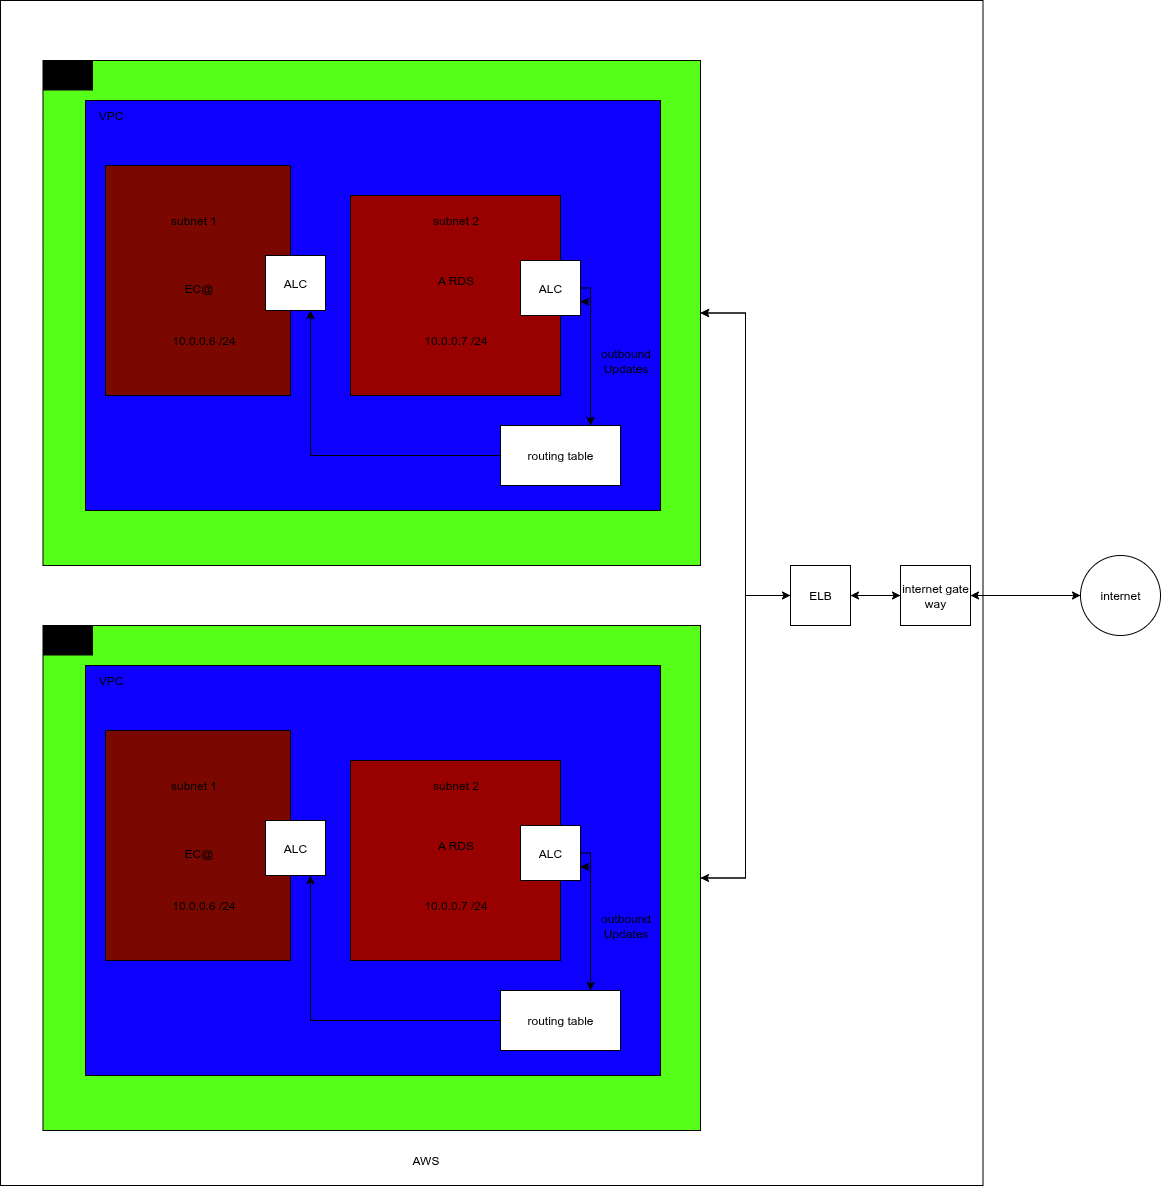

The diagram above was exported from draw.io. Its source (the exported page's mxGraphModel, read from the mxfile embedded in the PNG):
<mxGraphModel dx="1545" dy="346" grid="1" gridSize="10" guides="1" tooltips="1" connect="1" arrows="1" fold="1" page="1" pageScale="1" pageWidth="850" pageHeight="1100" math="0" shadow="0">
  <root>
    <mxCell id="0" />
    <mxCell id="1" parent="0" />
    <mxCell id="ed1fkzuUAg78KeBle6xF-73" value="" style="rounded=0;whiteSpace=wrap;html=1;" parent="1" vertex="1">
      <mxGeometry x="-190" y="105" width="982.5" height="1185" as="geometry" />
    </mxCell>
    <mxCell id="ed1fkzuUAg78KeBle6xF-1" value="" style="rounded=0;whiteSpace=wrap;html=1;fillColor=#56FF18;" parent="1" vertex="1">
      <mxGeometry x="-147.5" y="165" width="657.5" height="505" as="geometry" />
    </mxCell>
    <mxCell id="Jqsz5ZgMX5fxaSFkiqne-1" value="" style="rounded=0;whiteSpace=wrap;html=1;fillColor=#0E00FF;" parent="1" vertex="1">
      <mxGeometry x="-105" y="205" width="575" height="410" as="geometry" />
    </mxCell>
    <mxCell id="Jqsz5ZgMX5fxaSFkiqne-9" value="" style="rounded=0;whiteSpace=wrap;html=1;fillColor=#7A0800;" parent="1" vertex="1">
      <mxGeometry x="-85" y="270" width="185" height="230" as="geometry" />
    </mxCell>
    <mxCell id="ed1fkzuUAg78KeBle6xF-102" style="edgeStyle=orthogonalEdgeStyle;rounded=0;orthogonalLoop=1;jettySize=auto;html=1;entryX=1;entryY=0.5;entryDx=0;entryDy=0;" parent="1" source="Jqsz5ZgMX5fxaSFkiqne-6" target="ed1fkzuUAg78KeBle6xF-50" edge="1">
      <mxGeometry relative="1" as="geometry" />
    </mxCell>
    <mxCell id="Jqsz5ZgMX5fxaSFkiqne-6" value="internet" style="ellipse;whiteSpace=wrap;html=1;aspect=fixed;" parent="1" vertex="1">
      <mxGeometry x="890" y="660" width="80" height="80" as="geometry" />
    </mxCell>
    <mxCell id="Jqsz5ZgMX5fxaSFkiqne-10" value="subnet 1" style="text;html=1;align=center;verticalAlign=middle;resizable=0;points=[];autosize=1;strokeColor=none;fillColor=none;" parent="1" vertex="1">
      <mxGeometry x="-32.5" y="310" width="70" height="30" as="geometry" />
    </mxCell>
    <mxCell id="Jqsz5ZgMX5fxaSFkiqne-11" value="10.0.0.6 /24" style="text;html=1;align=center;verticalAlign=middle;resizable=0;points=[];autosize=1;strokeColor=none;fillColor=none;" parent="1" vertex="1">
      <mxGeometry x="-32.5" y="430" width="90" height="30" as="geometry" />
    </mxCell>
    <mxCell id="Jqsz5ZgMX5fxaSFkiqne-12" value="" style="rounded=0;whiteSpace=wrap;html=1;fillColor=#990000;" parent="1" vertex="1">
      <mxGeometry x="160" y="300" width="210" height="200" as="geometry" />
    </mxCell>
    <mxCell id="Jqsz5ZgMX5fxaSFkiqne-13" value="subnet 2" style="text;html=1;align=center;verticalAlign=middle;resizable=0;points=[];autosize=1;strokeColor=none;fillColor=none;" parent="1" vertex="1">
      <mxGeometry x="230" y="310" width="70" height="30" as="geometry" />
    </mxCell>
    <mxCell id="Jqsz5ZgMX5fxaSFkiqne-14" value="10.0.0.7 /24" style="text;html=1;align=center;verticalAlign=middle;resizable=0;points=[];autosize=1;strokeColor=none;fillColor=none;" parent="1" vertex="1">
      <mxGeometry x="220" y="430" width="90" height="30" as="geometry" />
    </mxCell>
    <mxCell id="Jqsz5ZgMX5fxaSFkiqne-15" value="EC@" style="text;html=1;align=center;verticalAlign=middle;resizable=0;points=[];autosize=1;strokeColor=none;fillColor=none;" parent="1" vertex="1">
      <mxGeometry x="-17.5" y="377.5" width="50" height="30" as="geometry" />
    </mxCell>
    <mxCell id="Jqsz5ZgMX5fxaSFkiqne-16" value="A RDS" style="text;html=1;align=center;verticalAlign=middle;resizable=0;points=[];autosize=1;strokeColor=none;fillColor=none;" parent="1" vertex="1">
      <mxGeometry x="235" y="370" width="60" height="30" as="geometry" />
    </mxCell>
    <mxCell id="Jqsz5ZgMX5fxaSFkiqne-17" value="VPC" style="text;html=1;align=center;verticalAlign=middle;resizable=0;points=[];autosize=1;strokeColor=none;fillColor=none;" parent="1" vertex="1">
      <mxGeometry x="-105" y="205" width="50" height="30" as="geometry" />
    </mxCell>
    <mxCell id="Jqsz5ZgMX5fxaSFkiqne-29" style="edgeStyle=orthogonalEdgeStyle;rounded=0;orthogonalLoop=1;jettySize=auto;html=1;entryX=0.75;entryY=1;entryDx=0;entryDy=0;" parent="1" source="Jqsz5ZgMX5fxaSFkiqne-23" target="Jqsz5ZgMX5fxaSFkiqne-25" edge="1">
      <mxGeometry relative="1" as="geometry" />
    </mxCell>
    <mxCell id="Jqsz5ZgMX5fxaSFkiqne-30" style="edgeStyle=orthogonalEdgeStyle;rounded=0;orthogonalLoop=1;jettySize=auto;html=1;entryX=1;entryY=0.75;entryDx=0;entryDy=0;" parent="1" source="Jqsz5ZgMX5fxaSFkiqne-23" target="Jqsz5ZgMX5fxaSFkiqne-28" edge="1">
      <mxGeometry relative="1" as="geometry">
        <Array as="points">
          <mxPoint x="400" y="406" />
        </Array>
      </mxGeometry>
    </mxCell>
    <mxCell id="Jqsz5ZgMX5fxaSFkiqne-23" value="routing table" style="whiteSpace=wrap;html=1;" parent="1" vertex="1">
      <mxGeometry x="310" y="530" width="120" height="60" as="geometry" />
    </mxCell>
    <mxCell id="Jqsz5ZgMX5fxaSFkiqne-25" value="ALC" style="whiteSpace=wrap;html=1;" parent="1" vertex="1">
      <mxGeometry x="75" y="360" width="60" height="55" as="geometry" />
    </mxCell>
    <mxCell id="ed1fkzuUAg78KeBle6xF-43" style="edgeStyle=orthogonalEdgeStyle;rounded=0;orthogonalLoop=1;jettySize=auto;html=1;entryX=0.75;entryY=0;entryDx=0;entryDy=0;" parent="1" source="Jqsz5ZgMX5fxaSFkiqne-28" target="Jqsz5ZgMX5fxaSFkiqne-23" edge="1">
      <mxGeometry relative="1" as="geometry">
        <Array as="points">
          <mxPoint x="400" y="392" />
        </Array>
      </mxGeometry>
    </mxCell>
    <mxCell id="Jqsz5ZgMX5fxaSFkiqne-28" value="ALC" style="whiteSpace=wrap;html=1;" parent="1" vertex="1">
      <mxGeometry x="330" y="365" width="60" height="55" as="geometry" />
    </mxCell>
    <mxCell id="ed1fkzuUAg78KeBle6xF-40" value="AZ1" style="text;html=1;align=center;verticalAlign=middle;resizable=0;points=[];autosize=1;strokeColor=none;fillColor=#000000;" parent="1" vertex="1">
      <mxGeometry x="-147.5" y="165" width="50" height="30" as="geometry" />
    </mxCell>
    <mxCell id="ed1fkzuUAg78KeBle6xF-42" value="outbound&lt;div&gt;Updates&lt;/div&gt;" style="text;html=1;align=center;verticalAlign=middle;resizable=0;points=[];autosize=1;strokeColor=none;fillColor=none;" parent="1" vertex="1">
      <mxGeometry x="400" y="445" width="70" height="40" as="geometry" />
    </mxCell>
    <mxCell id="ed1fkzuUAg78KeBle6xF-70" style="edgeStyle=orthogonalEdgeStyle;rounded=0;orthogonalLoop=1;jettySize=auto;html=1;entryX=1;entryY=0.5;entryDx=0;entryDy=0;" parent="1" source="ed1fkzuUAg78KeBle6xF-50" target="ed1fkzuUAg78KeBle6xF-69" edge="1">
      <mxGeometry relative="1" as="geometry" />
    </mxCell>
    <mxCell id="ed1fkzuUAg78KeBle6xF-75" style="edgeStyle=orthogonalEdgeStyle;rounded=0;orthogonalLoop=1;jettySize=auto;html=1;entryX=0;entryY=0.5;entryDx=0;entryDy=0;" parent="1" source="ed1fkzuUAg78KeBle6xF-50" target="Jqsz5ZgMX5fxaSFkiqne-6" edge="1">
      <mxGeometry relative="1" as="geometry" />
    </mxCell>
    <mxCell id="ed1fkzuUAg78KeBle6xF-50" value="internet gate way" style="rounded=0;whiteSpace=wrap;html=1;" parent="1" vertex="1">
      <mxGeometry x="710" y="670" width="70" height="60" as="geometry" />
    </mxCell>
    <mxCell id="ed1fkzuUAg78KeBle6xF-71" style="edgeStyle=orthogonalEdgeStyle;rounded=0;orthogonalLoop=1;jettySize=auto;html=1;entryX=1;entryY=0.5;entryDx=0;entryDy=0;" parent="1" source="ed1fkzuUAg78KeBle6xF-69" target="ed1fkzuUAg78KeBle6xF-1" edge="1">
      <mxGeometry relative="1" as="geometry" />
    </mxCell>
    <mxCell id="ed1fkzuUAg78KeBle6xF-99" style="edgeStyle=orthogonalEdgeStyle;rounded=0;orthogonalLoop=1;jettySize=auto;html=1;" parent="1" source="ed1fkzuUAg78KeBle6xF-69" target="ed1fkzuUAg78KeBle6xF-78" edge="1">
      <mxGeometry relative="1" as="geometry" />
    </mxCell>
    <mxCell id="ed1fkzuUAg78KeBle6xF-100" style="edgeStyle=orthogonalEdgeStyle;rounded=0;orthogonalLoop=1;jettySize=auto;html=1;entryX=1;entryY=0.5;entryDx=0;entryDy=0;" parent="1" source="ed1fkzuUAg78KeBle6xF-69" target="ed1fkzuUAg78KeBle6xF-1" edge="1">
      <mxGeometry relative="1" as="geometry" />
    </mxCell>
    <mxCell id="ed1fkzuUAg78KeBle6xF-101" style="edgeStyle=orthogonalEdgeStyle;rounded=0;orthogonalLoop=1;jettySize=auto;html=1;" parent="1" source="ed1fkzuUAg78KeBle6xF-69" target="ed1fkzuUAg78KeBle6xF-50" edge="1">
      <mxGeometry relative="1" as="geometry" />
    </mxCell>
    <mxCell id="ed1fkzuUAg78KeBle6xF-69" value="ELB" style="whiteSpace=wrap;html=1;" parent="1" vertex="1">
      <mxGeometry x="600" y="670" width="60" height="60" as="geometry" />
    </mxCell>
    <mxCell id="ed1fkzuUAg78KeBle6xF-98" style="edgeStyle=orthogonalEdgeStyle;rounded=0;orthogonalLoop=1;jettySize=auto;html=1;entryX=0;entryY=0.5;entryDx=0;entryDy=0;" parent="1" source="ed1fkzuUAg78KeBle6xF-78" target="ed1fkzuUAg78KeBle6xF-69" edge="1">
      <mxGeometry relative="1" as="geometry" />
    </mxCell>
    <mxCell id="ed1fkzuUAg78KeBle6xF-78" value="" style="rounded=0;whiteSpace=wrap;html=1;fillColor=#56FF18;" parent="1" vertex="1">
      <mxGeometry x="-147.5" y="730" width="657.5" height="505" as="geometry" />
    </mxCell>
    <mxCell id="ed1fkzuUAg78KeBle6xF-79" value="" style="rounded=0;whiteSpace=wrap;html=1;fillColor=#0E00FF;" parent="1" vertex="1">
      <mxGeometry x="-105" y="770" width="575" height="410" as="geometry" />
    </mxCell>
    <mxCell id="ed1fkzuUAg78KeBle6xF-80" value="" style="rounded=0;whiteSpace=wrap;html=1;fillColor=#7A0800;" parent="1" vertex="1">
      <mxGeometry x="-85" y="835" width="185" height="230" as="geometry" />
    </mxCell>
    <mxCell id="ed1fkzuUAg78KeBle6xF-81" value="subnet 1" style="text;html=1;align=center;verticalAlign=middle;resizable=0;points=[];autosize=1;strokeColor=none;fillColor=none;" parent="1" vertex="1">
      <mxGeometry x="-32.5" y="875" width="70" height="30" as="geometry" />
    </mxCell>
    <mxCell id="ed1fkzuUAg78KeBle6xF-82" value="10.0.0.6 /24" style="text;html=1;align=center;verticalAlign=middle;resizable=0;points=[];autosize=1;strokeColor=none;fillColor=none;" parent="1" vertex="1">
      <mxGeometry x="-32.5" y="995" width="90" height="30" as="geometry" />
    </mxCell>
    <mxCell id="ed1fkzuUAg78KeBle6xF-83" value="" style="rounded=0;whiteSpace=wrap;html=1;fillColor=#990000;" parent="1" vertex="1">
      <mxGeometry x="160" y="865" width="210" height="200" as="geometry" />
    </mxCell>
    <mxCell id="ed1fkzuUAg78KeBle6xF-84" value="subnet 2" style="text;html=1;align=center;verticalAlign=middle;resizable=0;points=[];autosize=1;strokeColor=none;fillColor=none;" parent="1" vertex="1">
      <mxGeometry x="230" y="875" width="70" height="30" as="geometry" />
    </mxCell>
    <mxCell id="ed1fkzuUAg78KeBle6xF-85" value="10.0.0.7 /24" style="text;html=1;align=center;verticalAlign=middle;resizable=0;points=[];autosize=1;strokeColor=none;fillColor=none;" parent="1" vertex="1">
      <mxGeometry x="220" y="995" width="90" height="30" as="geometry" />
    </mxCell>
    <mxCell id="ed1fkzuUAg78KeBle6xF-86" value="EC@" style="text;html=1;align=center;verticalAlign=middle;resizable=0;points=[];autosize=1;strokeColor=none;fillColor=none;" parent="1" vertex="1">
      <mxGeometry x="-17.5" y="942.5" width="50" height="30" as="geometry" />
    </mxCell>
    <mxCell id="ed1fkzuUAg78KeBle6xF-87" value="A RDS" style="text;html=1;align=center;verticalAlign=middle;resizable=0;points=[];autosize=1;strokeColor=none;fillColor=none;" parent="1" vertex="1">
      <mxGeometry x="235" y="935" width="60" height="30" as="geometry" />
    </mxCell>
    <mxCell id="ed1fkzuUAg78KeBle6xF-88" value="VPC" style="text;html=1;align=center;verticalAlign=middle;resizable=0;points=[];autosize=1;strokeColor=none;fillColor=none;" parent="1" vertex="1">
      <mxGeometry x="-105" y="770" width="50" height="30" as="geometry" />
    </mxCell>
    <mxCell id="ed1fkzuUAg78KeBle6xF-89" style="edgeStyle=orthogonalEdgeStyle;rounded=0;orthogonalLoop=1;jettySize=auto;html=1;entryX=0.75;entryY=1;entryDx=0;entryDy=0;" parent="1" source="ed1fkzuUAg78KeBle6xF-91" target="ed1fkzuUAg78KeBle6xF-92" edge="1">
      <mxGeometry relative="1" as="geometry" />
    </mxCell>
    <mxCell id="ed1fkzuUAg78KeBle6xF-90" style="edgeStyle=orthogonalEdgeStyle;rounded=0;orthogonalLoop=1;jettySize=auto;html=1;entryX=1;entryY=0.75;entryDx=0;entryDy=0;" parent="1" source="ed1fkzuUAg78KeBle6xF-91" target="ed1fkzuUAg78KeBle6xF-94" edge="1">
      <mxGeometry relative="1" as="geometry">
        <Array as="points">
          <mxPoint x="400" y="971" />
        </Array>
      </mxGeometry>
    </mxCell>
    <mxCell id="ed1fkzuUAg78KeBle6xF-91" value="routing table" style="whiteSpace=wrap;html=1;" parent="1" vertex="1">
      <mxGeometry x="310" y="1095" width="120" height="60" as="geometry" />
    </mxCell>
    <mxCell id="ed1fkzuUAg78KeBle6xF-92" value="ALC" style="whiteSpace=wrap;html=1;" parent="1" vertex="1">
      <mxGeometry x="75" y="925" width="60" height="55" as="geometry" />
    </mxCell>
    <mxCell id="ed1fkzuUAg78KeBle6xF-93" style="edgeStyle=orthogonalEdgeStyle;rounded=0;orthogonalLoop=1;jettySize=auto;html=1;entryX=0.75;entryY=0;entryDx=0;entryDy=0;" parent="1" source="ed1fkzuUAg78KeBle6xF-94" target="ed1fkzuUAg78KeBle6xF-91" edge="1">
      <mxGeometry relative="1" as="geometry">
        <Array as="points">
          <mxPoint x="400" y="957" />
        </Array>
      </mxGeometry>
    </mxCell>
    <mxCell id="ed1fkzuUAg78KeBle6xF-94" value="ALC" style="whiteSpace=wrap;html=1;" parent="1" vertex="1">
      <mxGeometry x="330" y="930" width="60" height="55" as="geometry" />
    </mxCell>
    <mxCell id="ed1fkzuUAg78KeBle6xF-95" value="AZ1" style="text;html=1;align=center;verticalAlign=middle;resizable=0;points=[];autosize=1;strokeColor=none;fillColor=#000000;" parent="1" vertex="1">
      <mxGeometry x="-147.5" y="730" width="50" height="30" as="geometry" />
    </mxCell>
    <mxCell id="ed1fkzuUAg78KeBle6xF-96" value="outbound&lt;div&gt;Updates&lt;/div&gt;" style="text;html=1;align=center;verticalAlign=middle;resizable=0;points=[];autosize=1;strokeColor=none;fillColor=none;" parent="1" vertex="1">
      <mxGeometry x="400" y="1010" width="70" height="40" as="geometry" />
    </mxCell>
    <mxCell id="ed1fkzuUAg78KeBle6xF-103" value="AWS" style="text;html=1;align=center;verticalAlign=middle;resizable=0;points=[];autosize=1;strokeColor=none;fillColor=none;" parent="1" vertex="1">
      <mxGeometry x="210" y="1250" width="50" height="30" as="geometry" />
    </mxCell>
  </root>
</mxGraphModel>